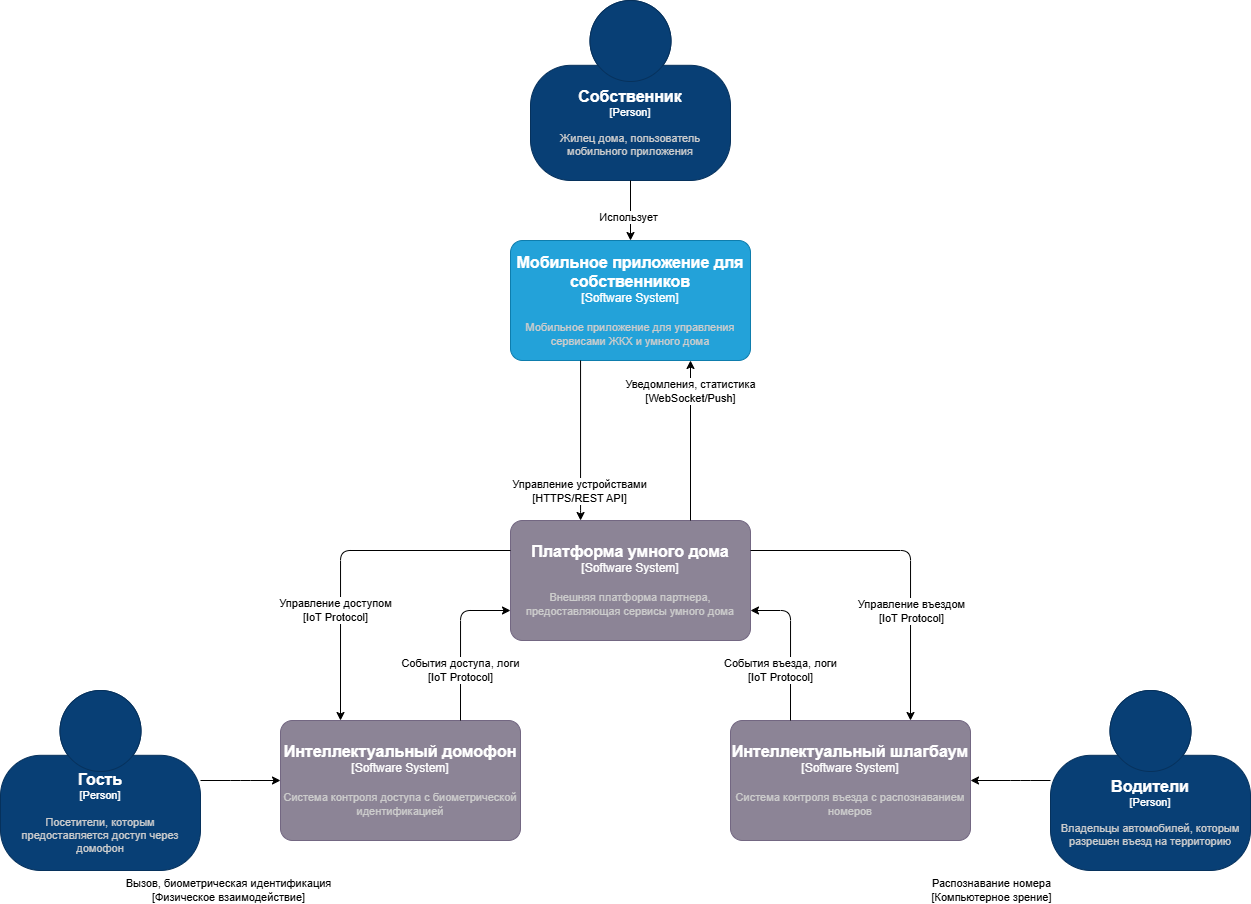

The diagram above was exported from draw.io. Its source (the exported page's mxGraphModel, read from the mxfile embedded in the PNG):
<mxGraphModel dx="2185" dy="1920" grid="1" gridSize="10" guides="1" tooltips="1" connect="1" arrows="1" fold="1" page="1" pageScale="1" pageWidth="827" pageHeight="1169" math="0" shadow="0">
  <root>
    <mxCell id="0" />
    <mxCell id="1" parent="0" />
    <object placeholders="1" c4Name="Собственник" c4Type="Person" c4Description="Жилец дома, пользователь мобильного приложения" label="&lt;font style=&quot;font-size: 16px&quot;&gt;&lt;b&gt;%c4Name%&lt;/b&gt;&lt;/font&gt;&lt;div&gt;[%c4Type%]&lt;/div&gt;&lt;br&gt;&lt;div&gt;&lt;font style=&quot;font-size: 11px&quot;&gt;&lt;font color=&quot;#cccccc&quot;&gt;%c4Description%&lt;/font&gt;&lt;/div&gt;" id="owners">
      <mxCell parent="1" style="html=1;fontSize=11;dashed=0;whiteSpace=wrap;fillColor=#083F75;strokeColor=#06315C;fontColor=#ffffff;shape=mxgraph.c4.person2;align=center;metaEdit=1;points=[[0.5,0,0],[1,0.5,0],[1,0.75,0],[0.75,1,0],[0.5,1,0],[0.25,1,0],[0,0.75,0],[0,0.5,0]];resizable=0;" vertex="1">
        <mxGeometry height="180" width="200" x="370" y="-360" as="geometry" />
      </mxCell>
    </object>
    <object placeholders="1" c4Name="Гость" c4Type="Person" c4Description="Посетители, которым предоставляется доступ через домофон" label="&lt;font style=&quot;font-size: 16px&quot;&gt;&lt;b&gt;%c4Name%&lt;/b&gt;&lt;/font&gt;&lt;div&gt;[%c4Type%]&lt;/div&gt;&lt;br&gt;&lt;div&gt;&lt;font style=&quot;font-size: 11px&quot;&gt;&lt;font color=&quot;#cccccc&quot;&gt;%c4Description%&lt;/font&gt;&lt;/div&gt;" id="guests">
      <mxCell parent="1" style="html=1;fontSize=11;dashed=0;whiteSpace=wrap;fillColor=#083F75;strokeColor=#06315C;fontColor=#ffffff;shape=mxgraph.c4.person2;align=center;metaEdit=1;points=[[0.5,0,0],[1,0.5,0],[1,0.75,0],[0.75,1,0],[0.5,1,0],[0.25,1,0],[0,0.75,0],[0,0.5,0]];resizable=0;" vertex="1">
        <mxGeometry height="180" width="200" x="-160" y="330" as="geometry" />
      </mxCell>
    </object>
    <object placeholders="1" c4Name="Водители" c4Type="Person" c4Description="Владельцы автомобилей, которым разрешен въезд на территорию" label="&lt;font style=&quot;font-size: 16px&quot;&gt;&lt;b&gt;%c4Name%&lt;/b&gt;&lt;/font&gt;&lt;div&gt;[%c4Type%]&lt;/div&gt;&lt;br&gt;&lt;div&gt;&lt;font style=&quot;font-size: 11px&quot;&gt;&lt;font color=&quot;#cccccc&quot;&gt;%c4Description%&lt;/font&gt;&lt;/div&gt;" id="drivers">
      <mxCell parent="1" style="html=1;fontSize=11;dashed=0;whiteSpace=wrap;fillColor=#083F75;strokeColor=#06315C;fontColor=#ffffff;shape=mxgraph.c4.person2;align=center;metaEdit=1;points=[[0.5,0,0],[1,0.5,0],[1,0.75,0],[0.75,1,0],[0.5,1,0],[0.25,1,0],[0,0.75,0],[0,0.5,0]];resizable=0;" vertex="1">
        <mxGeometry height="180" width="200" x="890" y="330" as="geometry" />
      </mxCell>
    </object>
    <object placeholders="1" c4Name="Мобильное приложение для собственников" c4Type="Software System" c4Description="Мобильное приложение для управления сервисами ЖКХ и умного дома" label="&lt;font style=&quot;font-size: 16px&quot;&gt;&lt;b&gt;%c4Name%&lt;/b&gt;&lt;/font&gt;&lt;div&gt;[%c4Type%]&lt;/div&gt;&lt;br&gt;&lt;div&gt;&lt;font style=&quot;font-size: 11px&quot;&gt;&lt;font color=&quot;#cccccc&quot;&gt;%c4Description%&lt;/font&gt;&lt;/div&gt;" id="mobile_app">
      <mxCell parent="1" style="rounded=1;whiteSpace=wrap;html=1;labelBackgroundColor=none;fillColor=#23A2D9;fontColor=#ffffff;align=center;arcSize=10;strokeColor=#0E7DAD;metaEdit=1;resizable=0;points=[[0.25,0,0],[0.5,0,0],[0.75,0,0],[1,0.25,0],[1,0.5,0],[1,0.75,0],[0.75,1,0],[0.5,1,0],[0.25,1,0],[0,0.75,0],[0,0.5,0],[0,0.25,0]];" vertex="1">
        <mxGeometry height="120" width="240" x="350" y="-120" as="geometry" />
      </mxCell>
    </object>
    <object placeholders="1" c4Name="Платформа умного дома" c4Type="Software System" c4Description="Внешняя платформа партнера, предоставляющая сервисы умного дома" label="&lt;font style=&quot;font-size: 16px&quot;&gt;&lt;b&gt;%c4Name%&lt;/b&gt;&lt;/font&gt;&lt;div&gt;[%c4Type%]&lt;/div&gt;&lt;br&gt;&lt;div&gt;&lt;font style=&quot;font-size: 11px&quot;&gt;&lt;font color=&quot;#cccccc&quot;&gt;%c4Description%&lt;/font&gt;&lt;/div&gt;" id="smart_home_platform">
      <mxCell parent="1" style="rounded=1;whiteSpace=wrap;html=1;labelBackgroundColor=none;fillColor=#8C8496;fontColor=#ffffff;align=center;arcSize=10;strokeColor=#736782;metaEdit=1;resizable=0;points=[[0.25,0,0],[0.5,0,0],[0.75,0,0],[1,0.25,0],[1,0.5,0],[1,0.75,0],[0.75,1,0],[0.5,1,0],[0.25,1,0],[0,0.75,0],[0,0.5,0],[0,0.25,0]];" vertex="1">
        <mxGeometry height="120" width="240" x="350" y="160" as="geometry" />
      </mxCell>
    </object>
    <object placeholders="1" c4Name="Интеллектуальный домофон" c4Type="Software System" c4Description="Система контроля доступа с биометрической идентификацией" label="&lt;font style=&quot;font-size: 16px&quot;&gt;&lt;b&gt;%c4Name%&lt;/b&gt;&lt;/font&gt;&lt;div&gt;[%c4Type%]&lt;/div&gt;&lt;br&gt;&lt;div&gt;&lt;font style=&quot;font-size: 11px&quot;&gt;&lt;font color=&quot;#cccccc&quot;&gt;%c4Description%&lt;/font&gt;&lt;/div&gt;" id="smart_doorbell">
      <mxCell parent="1" style="rounded=1;whiteSpace=wrap;html=1;labelBackgroundColor=none;fillColor=#8C8496;fontColor=#ffffff;align=center;arcSize=10;strokeColor=#736782;metaEdit=1;resizable=0;points=[[0.25,0,0],[0.5,0,0],[0.75,0,0],[1,0.25,0],[1,0.5,0],[1,0.75,0],[0.75,1,0],[0.5,1,0],[0.25,1,0],[0,0.75,0],[0,0.5,0],[0,0.25,0]];" vertex="1">
        <mxGeometry height="120" width="240" x="120" y="360" as="geometry" />
      </mxCell>
    </object>
    <object placeholders="1" c4Name="Интеллектуальный шлагбаум" c4Type="Software System" c4Description="Система контроля въезда с распознаванием номеров" label="&lt;font style=&quot;font-size: 16px&quot;&gt;&lt;b&gt;%c4Name%&lt;/b&gt;&lt;/font&gt;&lt;div&gt;[%c4Type%]&lt;/div&gt;&lt;br&gt;&lt;div&gt;&lt;font style=&quot;font-size: 11px&quot;&gt;&lt;font color=&quot;#cccccc&quot;&gt;%c4Description%&lt;/font&gt;&lt;/div&gt;" id="smart_barrier">
      <mxCell parent="1" style="rounded=1;whiteSpace=wrap;html=1;labelBackgroundColor=none;fillColor=#8C8496;fontColor=#ffffff;align=center;arcSize=10;strokeColor=#736782;metaEdit=1;resizable=0;points=[[0.25,0,0],[0.5,0,0],[0.75,0,0],[1,0.25,0],[1,0.5,0],[1,0.75,0],[0.75,1,0],[0.5,1,0],[0.25,1,0],[0,0.75,0],[0,0.5,0],[0,0.25,0]];" vertex="1">
        <mxGeometry height="120" width="240" x="570" y="360" as="geometry" />
      </mxCell>
    </object>
    <mxCell id="owners_mobile" edge="1" parent="1" source="owners" style="edgeStyle=orthogonalEdgeStyle;rounded=1;orthogonalLoop=1;jettySize=auto;html=1;curved=0;" target="mobile_app">
      <mxGeometry relative="1" as="geometry" />
    </mxCell>
    <mxCell id="owners_mobile_label" connectable="0" parent="owners_mobile" style="edgeLabel;html=1;align=center;verticalAlign=middle;resizable=0;points=[];" value="Использует" vertex="1">
      <mxGeometry relative="1" x="0.2" y="-2" as="geometry">
        <mxPoint as="offset" />
      </mxGeometry>
    </mxCell>
    <mxCell id="mobile_platform" edge="1" parent="1" source="mobile_app" style="edgeStyle=orthogonalEdgeStyle;rounded=1;orthogonalLoop=1;jettySize=auto;html=1;curved=0;" target="smart_home_platform">
      <mxGeometry relative="1" as="geometry">
        <Array as="points">
          <mxPoint x="420" y="150" />
          <mxPoint x="420" y="150" />
        </Array>
      </mxGeometry>
    </mxCell>
    <mxCell id="mobile_platform_label" connectable="0" parent="mobile_platform" style="edgeLabel;html=1;align=center;verticalAlign=middle;resizable=0;points=[];" value="Управление устройствами&lt;div&gt;[HTTPS/REST API]&lt;/div&gt;" vertex="1">
      <mxGeometry relative="1" x="0.2" y="-2" as="geometry">
        <mxPoint y="34" as="offset" />
      </mxGeometry>
    </mxCell>
    <mxCell id="platform_doorbell" edge="1" parent="1" source="smart_home_platform" style="edgeStyle=orthogonalEdgeStyle;rounded=1;orthogonalLoop=1;jettySize=auto;html=1;curved=0;exitX=0;exitY=0.25;exitDx=0;exitDy=0;exitPerimeter=0;entryX=0.25;entryY=0;entryDx=0;entryDy=0;entryPerimeter=0;" target="smart_doorbell">
      <mxGeometry relative="1" as="geometry">
        <Array as="points">
          <mxPoint x="180" y="190" />
        </Array>
      </mxGeometry>
    </mxCell>
    <mxCell id="platform_doorbell_label" connectable="0" parent="platform_doorbell" style="edgeLabel;html=1;align=center;verticalAlign=middle;resizable=0;points=[];" value="Управление доступом&lt;div&gt;[IoT Protocol]&lt;/div&gt;" vertex="1">
      <mxGeometry relative="1" x="0.2" y="-2" as="geometry">
        <mxPoint x="-4" y="26" as="offset" />
      </mxGeometry>
    </mxCell>
    <mxCell id="platform_barrier" edge="1" parent="1" source="smart_home_platform" style="edgeStyle=orthogonalEdgeStyle;rounded=1;orthogonalLoop=1;jettySize=auto;html=1;curved=0;exitX=1;exitY=0.25;exitDx=0;exitDy=0;exitPerimeter=0;entryX=0.75;entryY=0;entryDx=0;entryDy=0;entryPerimeter=0;" target="smart_barrier">
      <mxGeometry relative="1" as="geometry">
        <Array as="points">
          <mxPoint x="750" y="190" />
        </Array>
      </mxGeometry>
    </mxCell>
    <mxCell id="platform_barrier_label" connectable="0" parent="platform_barrier" style="edgeLabel;html=1;align=center;verticalAlign=middle;resizable=0;points=[];" value="Управление въездом&lt;div&gt;[IoT Protocol]&lt;/div&gt;" vertex="1">
      <mxGeometry relative="1" x="0.2" y="-2" as="geometry">
        <mxPoint x="2" y="22" as="offset" />
      </mxGeometry>
    </mxCell>
    <mxCell id="guests_doorbell" edge="1" parent="1" source="guests" style="edgeStyle=orthogonalEdgeStyle;rounded=1;orthogonalLoop=1;jettySize=auto;html=1;curved=0;entryX=0;entryY=0.5;entryDx=0;entryDy=0;entryPerimeter=0;exitX=1;exitY=0.5;exitDx=0;exitDy=0;exitPerimeter=0;" target="smart_doorbell">
      <mxGeometry relative="1" as="geometry">
        <Array as="points">
          <mxPoint x="80" y="420" />
          <mxPoint x="80" y="420" />
        </Array>
      </mxGeometry>
    </mxCell>
    <mxCell id="guests_doorbell_label" connectable="0" parent="guests_doorbell" style="edgeLabel;html=1;align=center;verticalAlign=middle;resizable=0;points=[];" value="Вызов, биометрическая идентификация&lt;div&gt;[Физическое взаимодействие]&lt;/div&gt;" vertex="1">
      <mxGeometry relative="1" x="0.2" y="-2" as="geometry">
        <mxPoint x="-20" y="108" as="offset" />
      </mxGeometry>
    </mxCell>
    <mxCell id="drivers_barrier" edge="1" parent="1" source="drivers" style="edgeStyle=orthogonalEdgeStyle;rounded=1;orthogonalLoop=1;jettySize=auto;html=1;curved=0;entryX=1;entryY=0.5;entryDx=0;entryDy=0;entryPerimeter=0;exitX=0;exitY=0.5;exitDx=0;exitDy=0;exitPerimeter=0;" target="smart_barrier">
      <mxGeometry relative="1" as="geometry">
        <Array as="points">
          <mxPoint x="860" y="420" />
          <mxPoint x="860" y="420" />
        </Array>
      </mxGeometry>
    </mxCell>
    <mxCell id="drivers_barrier_label" connectable="0" parent="drivers_barrier" style="edgeLabel;html=1;align=center;verticalAlign=middle;resizable=0;points=[];" value="Распознавание номера&lt;div&gt;[Компьютерное зрение]&lt;/div&gt;" vertex="1">
      <mxGeometry relative="1" x="0.2" y="-2" as="geometry">
        <mxPoint x="-12" y="112" as="offset" />
      </mxGeometry>
    </mxCell>
    <mxCell id="doorbell_platform" edge="1" parent="1" source="smart_doorbell" style="edgeStyle=orthogonalEdgeStyle;rounded=1;orthogonalLoop=1;jettySize=auto;html=1;curved=0;exitX=0.75;exitY=0;exitDx=0;exitDy=0;exitPerimeter=0;entryX=0;entryY=0.75;entryDx=0;entryDy=0;entryPerimeter=0;" target="smart_home_platform">
      <mxGeometry relative="1" as="geometry">
        <Array as="points">
          <mxPoint x="300" y="250" />
        </Array>
      </mxGeometry>
    </mxCell>
    <mxCell id="doorbell_platform_label" connectable="0" parent="doorbell_platform" style="edgeLabel;html=1;align=center;verticalAlign=middle;resizable=0;points=[];" value="События доступа, логи&lt;div&gt;[IoT Protocol]&lt;/div&gt;" vertex="1">
      <mxGeometry relative="1" x="0.8" y="-2" as="geometry">
        <mxPoint x="-34" y="58" as="offset" />
      </mxGeometry>
    </mxCell>
    <mxCell id="barrier_platform" edge="1" parent="1" source="smart_barrier" style="edgeStyle=orthogonalEdgeStyle;rounded=1;orthogonalLoop=1;jettySize=auto;html=1;curved=0;entryX=1;entryY=0.75;entryDx=0;entryDy=0;entryPerimeter=0;exitX=0.25;exitY=0;exitDx=0;exitDy=0;exitPerimeter=0;" target="smart_home_platform">
      <mxGeometry relative="1" as="geometry">
        <Array as="points">
          <mxPoint x="630" y="250" />
        </Array>
      </mxGeometry>
    </mxCell>
    <mxCell id="barrier_platform_label" connectable="0" parent="barrier_platform" style="edgeLabel;html=1;align=center;verticalAlign=middle;resizable=0;points=[];" value="События въезда, логи&lt;div&gt;[IoT Protocol]&lt;/div&gt;" vertex="1">
      <mxGeometry relative="1" x="0.8" y="-2" as="geometry">
        <mxPoint x="15" y="62" as="offset" />
      </mxGeometry>
    </mxCell>
    <mxCell id="platform_mobile" edge="1" parent="1" source="smart_home_platform" style="edgeStyle=orthogonalEdgeStyle;rounded=1;orthogonalLoop=1;jettySize=auto;html=1;curved=0;entryX=0.75;entryY=1;entryDx=0;entryDy=0;entryPerimeter=0;exitX=0.75;exitY=0;exitDx=0;exitDy=0;exitPerimeter=0;" target="mobile_app">
      <mxGeometry relative="1" as="geometry">
        <Array as="points" />
      </mxGeometry>
    </mxCell>
    <mxCell id="platform_mobile_label" connectable="0" parent="platform_mobile" style="edgeLabel;html=1;align=center;verticalAlign=middle;resizable=0;points=[];" value="Уведомления, статистика&lt;div&gt;[WebSocket/Push]&lt;/div&gt;" vertex="1">
      <mxGeometry relative="1" x="0.8" y="-2" as="geometry">
        <mxPoint x="-2" y="14" as="offset" />
      </mxGeometry>
    </mxCell>
  </root>
</mxGraphModel>